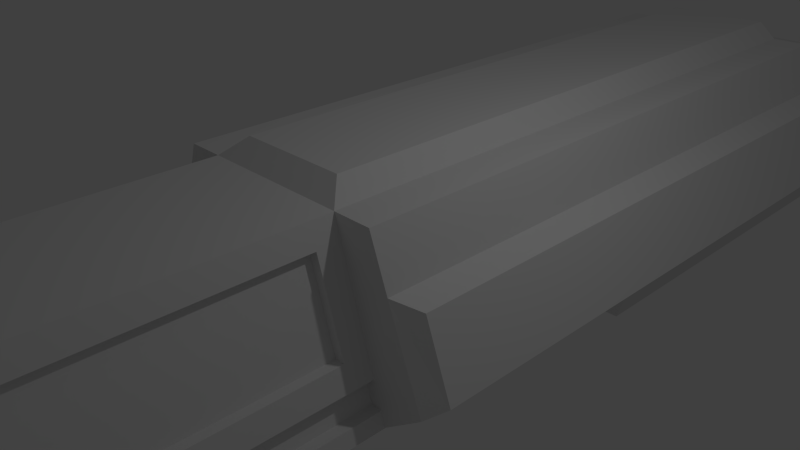 # Source: cargoship.blend  (saved by Blender 2.69.0; exported with 4.5.12 LTS)
import bpy
from mathutils import Matrix  # noqa: F401  (used for matrix-valued properties, if any)

bpy.ops.wm.read_factory_settings(use_empty=True)
scene = bpy.context.scene
scene.name = 'Scene'

# ---- collections
col_collection_1 = bpy.data.collections.new('Collection 1'); scene.collection.children.link(col_collection_1)

# ---- materials (node trees are filled in below, after node groups)
mat_ship = bpy.data.materials.new('Ship')
mat_ship.alpha_threshold = 0.0
mat_ship.use_transparent_shadow = False
mat_ship.roughness = 0.5
mat_ship.line_color = (0.0, 0.0, 0.0, 1.0)
mat_engine = bpy.data.materials.new('Engine')
mat_engine.alpha_threshold = 0.0
mat_engine.use_transparent_shadow = False
mat_engine.roughness = 0.5
mat_engine.line_color = (0.0, 0.0, 0.0, 1.0)

# ---- material node trees

# ---- world
world_world = bpy.data.worlds.new('World'); scene.world = world_world
world_world.color = (0.05088, 0.05088, 0.05088)
world_world.use_sun_shadow = False
world_world.sun_shadow_jitter_overblur = 0.0
world_world.cycles.sampling_method = 'MANUAL'
world_world.cycles.sample_map_resolution = 256

# ---- cameras
cam_camera = bpy.data.cameras.new('Camera')
cam_camera.clip_end = 100.0
cam_camera.lens = 35.0
cam_camera.sensor_width = 32.0
cam_camera.sensor_height = 18.0
cam_camera.ortho_scale = 7.314
cam_camera.dof.focus_distance = 0.0
cam_camera.dof.aperture_fstop = 128.0

# ---- lights
light_lamp = bpy.data.lights.new('Lamp', 'POINT')
light_lamp.transmission_factor = 0.0
light_lamp.cutoff_distance = 30.0
light_lamp.energy = 100.0
light_lamp.shadow_buffer_clip_start = 1.001
light_lamp.shadow_soft_size = 0.1
light_lamp.shadow_maximum_resolution = 0.006
light_lamp.use_absolute_resolution = True
light_lamp.cycles.use_multiple_importance_sampling = False

# ---- meshes
me_cube_001 = bpy.data.meshes.new('Cube.001')
me_cube_001.from_pydata([(1.553, 11.01, -0.7079), (-1.553, 11.01, -0.7079), (5.15e-05, 11.01, -0.9089), (5.112e-05, 11.01, 0.4608), (2.176, 11.01, -0.2539), (2.201, 11.01, -0.2355), (1.969, 11.01, 0.4074), (1.824, 11.01, 0.4608), (1.144, 11.01, -1.687), (5.15e-05, 11.01, -1.687), (1.297, 11.01, 0.4608), (-2.176, 11.01, -0.2539), (-2.201, 11.01, -0.2355), (-1.969, 11.01, 0.4074), (-1.824, 11.01, 0.4608), (-1.144, 11.01, -1.687), (-1.297, 11.01, 0.4608), (1.123, 11.32, -0.5973), (-1.123, 11.32, -0.5973), (3.893e-05, 11.32, -0.7427), (3.865e-05, 11.32, 0.2477), (1.573, 11.32, -0.269), (1.592, 11.32, -0.2557), (1.424, 11.32, 0.2091), (1.319, 11.32, 0.2477), (0.8275, 11.32, -1.305), (3.893e-05, 11.32, -1.305), (0.9379, 11.32, 0.2477), (-1.573, 11.32, -0.269), (-1.592, 11.32, -0.2557), (-1.424, 11.32, 0.2091), (-1.319, 11.32, 0.2477), (-0.8275, 11.32, -1.305), (-0.9379, 11.32, 0.2477)], [], [(2, 0, 10, 3), (5, 6, 7, 4), (2, 9, 8, 0), (4, 7, 10, 0), (2, 3, 16, 1), (12, 11, 14, 13), (2, 1, 15, 9), (11, 1, 16, 14), (19, 20, 27, 17), (22, 21, 24, 23), (19, 17, 25, 26), (21, 17, 27, 24), (19, 18, 33, 20), (29, 30, 31, 28), (19, 26, 32, 18), (28, 31, 33, 18), (7, 6, 23, 24), (16, 3, 20, 33), (5, 4, 21, 22), (9, 15, 32, 26), (12, 13, 30, 29), (4, 0, 17, 21), (3, 10, 27, 20), (8, 9, 26, 25), (14, 16, 33, 31), (6, 5, 22, 23), (15, 1, 18, 32), (13, 14, 31, 30), (11, 12, 29, 28), (10, 7, 24, 27), (0, 8, 25, 17), (1, 11, 28, 18)])
me_cube_001.polygons.foreach_set('use_smooth', [True] * 32)
me_cube_001.materials.append(mat_ship)
me_cube_001.materials.append(mat_engine)
me_cube_001.use_remesh_preserve_volume = False
me_cube_001.use_remesh_preserve_attributes = False
me_cube_001.use_mirror_vertex_groups = False
me_cube_001.update()
me_cube = bpy.data.meshes.new('Cube')
me_cube.from_pydata([(1.808, -1.467, -0.9089), (1.808, -11.47, -0.9089), (1.085, -1.467, 1.473), (1.085, -11.03, 1.473), (1.808, 9.062, -0.9089), (1.085, 8.226, 1.474), (2.575, -1.254, -0.3499), (1.627, -1.467, 1.473), (2.575, 9.062, -0.3499), (1.627, 8.226, 1.474), (2.213, -1.254, 0.6501), (2.213, 9.062, 0.6501), (1.88, -1.467, 0.7733), (1.88, 9.062, 0.7733), (0.803, -1.182, 1.718), (0.803, 8.226, 1.718), (1.747, -1.467, -0.7092), (1.639, -1.467, -0.3543), (1.747, -11.47, -0.7092), (1.639, -11.47, -0.3543), (1.808, 3.38, -0.9089), (1.085, 3.38, 1.473), (1.593, -1.467, -0.7092), (1.485, -1.467, -0.3543), (1.593, -11.32, -0.7092), (1.485, -11.32, -0.3543), (1.627, 3.38, 1.473), (2.575, 3.38, -0.3499), (2.213, 3.38, 0.6501), (1.88, 3.38, 0.7733), (0.803, 3.522, 1.718), (1.353, 9.062, -2.0), (1.353, 3.765, -2.0), (1.297, 9.062, 0.7733), (1.553, 11.01, -0.7079), (2.575, 11.01, -0.3499), (2.213, 11.01, 0.6501), (1.88, 11.01, 0.7733), (1.353, 11.01, -2.0), (1.297, 11.01, 0.7733), (1.371, -1.467, -1.336), (1.371, -11.31, -1.336), (2.36, -1.467, -0.5064), (2.36, 11.01, -0.5064), (2.36, 3.38, -0.5064), (2.36, 9.062, -0.5064), (1.602, 3.426, -1.041), (1.257, 3.718, -1.868), (1.602, 3.622, -1.041), (1.257, 3.914, -1.868), (1.452, -11.43, -0.2179), (0.9797, -11.06, 1.337), (1.452, -11.6, -0.2179), (0.9797, -11.22, 1.337), (1.544, -1.795, -0.03994), (1.18, -1.795, 1.159), (1.544, -11.05, -0.03994), (1.18, -10.77, 1.159), (1.409, -1.795, -0.03994), (1.045, -1.795, 1.159), (1.409, -11.05, -0.03994), (1.045, -10.77, 1.159), (-1.808, -1.467, -0.9089), (-1.808, -11.47, -0.9089), (-1.085, -1.467, 1.473), (-1.085, -11.03, 1.473), (-1.808, 9.062, -0.9089), (-1.085, 8.226, 1.474), (-2.575, -1.254, -0.3499), (-1.627, -1.467, 1.473), (-2.575, 9.062, -0.3499), (-1.627, 8.226, 1.474), (-2.213, -1.254, 0.6501), (-2.213, 9.062, 0.6501), (-1.88, -1.467, 0.7733), (-1.88, 9.062, 0.7733), (-0.803, -1.182, 1.718), (-0.803, 8.226, 1.718), (-1.747, -1.467, -0.7092), (-1.639, -1.467, -0.3543), (-1.747, -11.47, -0.7092), (-1.639, -11.47, -0.3543), (-1.808, 3.38, -0.9089), (-1.085, 3.38, 1.473), (-1.593, -1.467, -0.7092), (-1.485, -1.467, -0.3543), (-1.593, -11.32, -0.7092), (-1.485, -11.32, -0.3543), (-1.627, 3.38, 1.473), (-2.575, 3.38, -0.3499), (-2.213, 3.38, 0.6501), (-1.88, 3.38, 0.7733), (-0.803, 3.522, 1.718), (-1.353, 9.062, -2.0), (-1.353, 3.765, -2.0), (-1.297, 9.062, 0.7733), (-1.553, 11.01, -0.7079), (-2.575, 11.01, -0.3499), (-2.213, 11.01, 0.6501), (-1.88, 11.01, 0.7733), (-1.353, 11.01, -2.0), (-1.297, 11.01, 0.7733), (-1.371, -1.467, -1.336), (-1.371, -11.31, -1.336), (-2.36, -1.467, -0.5064), (-2.36, 11.01, -0.5064), (-2.36, 3.38, -0.5064), (-2.36, 9.062, -0.5064), (-3.876e-06, -11.47, -0.9089), (-3.014e-06, -1.467, -0.9089), (-4.307e-06, -11.06, 1.337), (-3.553e-06, -1.467, 1.473), (4.342e-05, 8.226, 1.474), (-3.553e-06, -1.182, 1.718), (4.342e-05, 8.226, 1.718), (-3.912e-06, -11.47, -0.7092), (-3.976e-06, -11.43, -0.2179), (2.047e-05, 3.38, -0.9089), (1.994e-05, 3.38, 1.473), (-3.912e-06, -11.32, -0.7092), (-3.976e-06, -11.32, -0.3543), (1.994e-05, 3.522, 1.718), (4.622e-05, 9.062, -2.0), (2.047e-05, 3.765, -2.0), (4.584e-05, 9.062, 0.7733), (5.15e-05, 11.01, -0.9089), (5.15e-05, 11.01, -2.0), (5.112e-05, 11.01, 0.4608), (-3.876e-06, -11.31, -1.336), (-3.014e-06, -1.467, -1.336), (2.047e-05, 3.426, -1.041), (-1.602, 3.426, -1.041), (2.047e-05, 3.718, -1.868), (-1.257, 3.718, -1.868), (2.047e-05, 3.622, -1.041), (-1.602, 3.622, -1.041), (2.047e-05, 3.914, -1.868), (-1.257, 3.914, -1.868), (-1.452, -11.43, -0.2179), (-0.9797, -11.06, 1.337), (-4.307e-06, -11.03, 1.473), (-3.976e-06, -11.47, -0.3543), (-4.307e-06, -11.22, 1.337), (-3.976e-06, -11.6, -0.2179), (-1.452, -11.6, -0.2179), (-0.9797, -11.22, 1.337), (-1.544, -1.795, -0.03994), (-1.18, -1.795, 1.159), (-1.544, -11.05, -0.03994), (-1.18, -10.77, 1.159), (-1.409, -1.795, -0.03994), (-1.045, -1.795, 1.159), (-1.409, -11.05, -0.03994), (-1.045, -10.77, 1.159), (2.176, 11.01, -0.2539), (2.201, 11.01, -0.2355), (1.969, 11.01, 0.4074), (1.824, 11.01, 0.4608), (1.144, 11.01, -1.687), (5.15e-05, 11.01, -1.687), (1.808, 11.01, -0.9089), (1.297, 11.01, 0.4608), (5.112e-05, 11.01, 0.7733), (-2.176, 11.01, -0.2539), (-2.201, 11.01, -0.2355), (-1.969, 11.01, 0.4074), (-1.824, 11.01, 0.4608), (-1.144, 11.01, -1.687), (-1.808, 11.01, -0.9089), (-1.297, 11.01, 0.4608)], [], [(2, 111, 140, 3), (56, 54, 58, 60), (21, 5, 15, 30), (0, 20, 44, 42), (20, 4, 45, 44), (28, 27, 8, 11), (21, 2, 7, 26), (10, 6, 27, 28), (2, 17, 16, 0, 42, 12, 7), (29, 28, 11, 13), (26, 29, 13, 9), (121, 30, 15, 114), (5, 112, 114, 15), (111, 2, 14, 113), (0, 16, 18, 1), (115, 18, 24, 119), (1, 18, 115, 108), (19, 141, 120, 25), (2, 21, 30, 14), (22, 23, 25, 24), (24, 25, 120, 119), (17, 19, 25, 23), (18, 16, 22, 24), (16, 17, 23, 22), (0, 109, 117, 20), (124, 33, 39, 162), (5, 21, 26, 9), (12, 10, 28, 29), (7, 12, 29, 26), (113, 14, 30, 121), (32, 123, 122, 31), (4, 20, 32, 31), (33, 13, 37, 39), (124, 112, 5, 33), (13, 33, 5, 9), (125, 127, 161, 34), (155, 154, 157, 156), (125, 34, 158, 159), (4, 31, 38, 160), (31, 122, 126, 38), (13, 11, 36, 37), (11, 8, 35, 36), (45, 4, 160, 43), (40, 41, 128, 129), (1, 108, 128, 41), (109, 0, 40, 129), (0, 1, 41, 40), (12, 42, 6, 10), (154, 34, 161, 157), (44, 45, 8, 27), (8, 45, 43, 35), (42, 44, 27, 6), (130, 46, 20, 117), (47, 132, 123, 32), (46, 47, 32, 20), (48, 134, 136, 49), (47, 46, 48, 49), (132, 47, 49, 136), (46, 130, 134, 48), (51, 50, 19, 3), (110, 51, 3, 140), (50, 116, 141, 19), (52, 53, 142, 143), (116, 50, 52, 143), (51, 110, 142, 53), (50, 51, 53, 52), (55, 54, 17, 2), (56, 57, 3, 19), (57, 55, 2, 3), (54, 56, 19, 17), (58, 59, 61, 60), (55, 57, 61, 59), (57, 56, 60, 61), (54, 55, 59, 58), (64, 65, 140, 111), (148, 152, 150, 146), (83, 92, 77, 67), (62, 104, 106, 82), (82, 106, 107, 66), (90, 73, 70, 89), (83, 88, 69, 64), (72, 90, 89, 68), (64, 69, 74, 104, 62, 78, 79), (91, 75, 73, 90), (88, 71, 75, 91), (121, 114, 77, 92), (67, 77, 114, 112), (111, 113, 76, 64), (62, 63, 80, 78), (115, 119, 86, 80), (63, 108, 115, 80), (81, 87, 120, 141), (64, 76, 92, 83), (84, 86, 87, 85), (86, 119, 120, 87), (79, 85, 87, 81), (80, 86, 84, 78), (78, 84, 85, 79), (62, 82, 117, 109), (124, 162, 101, 95), (67, 71, 88, 83), (74, 91, 90, 72), (69, 88, 91, 74), (113, 121, 92, 76), (94, 93, 122, 123), (66, 93, 94, 82), (95, 101, 99, 75), (124, 95, 67, 112), (75, 71, 67, 95), (125, 96, 169, 127), (164, 165, 166, 163), (125, 159, 167, 96), (66, 168, 100, 93), (93, 100, 126, 122), (75, 99, 98, 73), (73, 98, 97, 70), (107, 105, 168, 66), (102, 129, 128, 103), (63, 103, 128, 108), (109, 129, 102, 62), (62, 102, 103, 63), (74, 72, 68, 104), (163, 166, 169, 96), (106, 89, 70, 107), (70, 97, 105, 107), (104, 68, 89, 106), (118, 111, 113, 121), (112, 118, 121, 114), (130, 117, 82, 131), (133, 94, 123, 132), (131, 82, 94, 133), (135, 137, 136, 134), (133, 137, 135, 131), (132, 136, 137, 133), (131, 135, 134, 130), (139, 65, 81, 138), (110, 140, 65, 139), (138, 81, 141, 116), (144, 143, 142, 145), (116, 143, 144, 138), (139, 145, 142, 110), (138, 144, 145, 139), (147, 64, 79, 146), (148, 81, 65, 149), (149, 65, 64, 147), (146, 79, 81, 148), (150, 152, 153, 151), (147, 151, 153, 149), (149, 153, 152, 148), (146, 150, 151, 147), (154, 155, 35, 43), (155, 156, 36, 35), (156, 157, 37, 36), (159, 158, 38, 126), (158, 34, 160, 38), (161, 127, 162, 39), (157, 161, 39, 37), (34, 154, 43, 160), (164, 163, 105, 97), (165, 164, 97, 98), (166, 165, 98, 99), (167, 159, 126, 100), (96, 167, 100, 168), (127, 169, 101, 162), (169, 166, 99, 101), (163, 96, 168, 105)])
_uv = me_cube.uv_layers.new(name='UVMap')
_uv.uv.foreach_set('vector', [0.7361, 0.442, 0.5034, 0.442, 0.5034, 0.003816, 0.7361, 0.003816, 0.8053, 0.05463, 0.8053, 0.445, 0.7786, 0.445, 0.7786, 0.05463, 0.7361, 0.6641, 0.7361, 0.8863, 0.6786, 0.8896, 0.6786, 0.6709, 0.8402, 0.4674, 0.8402, 0.6627, 0.9543, 0.6629, 0.9543, 0.4635, 0.8402, 0.6627, 0.8402, 0.8918, 0.9543, 0.8967, 0.9543, 0.6629, 0.9552, 0.6636, 1.0, 0.663, 1.0, 0.8987, 0.9552, 0.9123, 0.7361, 0.6641, 0.7361, 0.442, 0.8525, 0.442, 0.8525, 0.6641, 0.9552, 0.4608, 1.0, 0.4708, 1.0, 0.663, 0.9552, 0.6636, 0.7361, 0.442, 0.8183, 0.462, 0.8324, 0.4655, 0.8402, 0.4674, 0.9543, 0.4635, 0.8898, 0.4502, 0.8525, 0.442, 0.8898, 0.6637, 0.9552, 0.6636, 0.9552, 0.9123, 0.8898, 0.914, 0.8525, 0.6641, 0.8898, 0.6637, 0.8898, 0.914, 0.8525, 0.8863, 0.5039, 0.6709, 0.6786, 0.6709, 0.6786, 0.8896, 0.5039, 0.8896, 0.7361, 0.8863, 0.5034, 0.8863, 0.5039, 0.8896, 0.6786, 0.8896, 0.5034, 0.442, 0.7361, 0.442, 0.6786, 0.4523, 0.5039, 0.4523, 0.8402, 0.4674, 0.8324, 0.4655, 0.8324, 0.05827, 0.8402, 0.06428, 0.4994, 0.05827, 0.8324, 0.05827, 0.803, 0.06429, 0.4994, 0.06429, 0.8402, 0.06428, 0.8324, 0.05827, 0.4994, 0.05827, 0.4991, 0.06428, 0.8183, 0.0473, 0.5, 0.0473, 0.5, 0.05343, 0.7883, 0.05343, 0.7361, 0.442, 0.7361, 0.6641, 0.6786, 0.6709, 0.6786, 0.4523, 0.803, 0.4655, 0.7883, 0.462, 0.7883, 0.05343, 0.803, 0.06429, 0.803, 0.06429, 0.7883, 0.05343, 0.5, 0.05343, 0.4994, 0.06429, 0.8183, 0.462, 0.8183, 0.0473, 0.7883, 0.05343, 0.7883, 0.462, 0.8324, 0.05827, 0.8324, 0.4655, 0.803, 0.4655, 0.803, 0.06429, 0.8324, 0.4655, 0.8183, 0.462, 0.7883, 0.462, 0.803, 0.4655, 0.8402, 0.4674, 0.4991, 0.4674, 0.4991, 0.6627, 0.8402, 0.6627, 0.502, 0.914, 0.7695, 0.914, 0.7695, 1.0, 0.502, 1.0, 0.7361, 0.8863, 0.7361, 0.6641, 0.8525, 0.6641, 0.8525, 0.8863, 0.8898, 0.4502, 0.9552, 0.4608, 0.9552, 0.6636, 0.8898, 0.6637, 0.8525, 0.442, 0.8898, 0.4502, 0.8898, 0.6637, 0.8525, 0.6641, 0.5039, 0.4523, 0.6786, 0.4523, 0.6786, 0.6709, 0.5039, 0.6709, 0.7393, 0.6769, 0.4975, 0.6769, 0.4975, 0.8792, 0.7393, 0.8792, 0.8402, 0.8918, 0.8402, 0.6627, 0.7393, 0.6769, 0.7393, 0.8792, 0.7695, 0.914, 0.8898, 0.914, 0.8898, 1.0, 0.7695, 1.0, 0.502, 0.914, 0.5034, 0.8863, 0.7361, 0.8863, 0.7695, 0.914, 0.8898, 0.914, 0.7695, 0.914, 0.7361, 0.8863, 0.8525, 0.8863, 0.4991, 0.9704, 0.5014, 0.9941, 0.7644, 0.9941, 0.7955, 0.9737, 0.9302, 0.9816, 0.9248, 0.9813, 0.8713, 0.9941, 0.8993, 0.9931, 0.4991, 0.9704, 0.7955, 0.9737, 0.7057, 0.9583, 0.4979, 0.9583, 0.8402, 0.8918, 0.7393, 0.8792, 0.7393, 0.9537, 0.8402, 0.9704, 0.7393, 0.8792, 0.4975, 0.8792, 0.4975, 0.9537, 0.7393, 0.9537, 0.8898, 0.914, 0.9552, 0.9123, 0.9552, 0.9976, 0.8898, 1.0, 0.9552, 0.9123, 1.0, 0.8987, 1.0, 0.9797, 0.9552, 0.9976, 0.9543, 0.8967, 0.8402, 0.8918, 0.8402, 0.9704, 0.9543, 0.977, 0.7516, 0.4713, 0.7516, 0.08274, 0.4984, 0.08274, 0.4984, 0.4713, 0.8402, 0.06428, 0.4991, 0.06428, 0.4984, 0.08274, 0.7516, 0.08274, 0.4991, 0.4674, 0.8402, 0.4674, 0.7516, 0.4713, 0.4984, 0.4713, 0.8402, 0.4674, 0.8402, 0.06428, 0.7516, 0.08274, 0.7516, 0.4713, 0.8898, 0.4502, 0.9543, 0.4635, 1.0, 0.4708, 0.9552, 0.4608, 0.9248, 0.9813, 0.7955, 0.9737, 0.7644, 0.9941, 0.8713, 0.9941, 0.9543, 0.6629, 0.9543, 0.8967, 1.0, 0.8987, 1.0, 0.663, 1.0, 0.8987, 0.9543, 0.8967, 0.9543, 0.977, 1.0, 0.9797, 0.9543, 0.4635, 0.9543, 0.6629, 1.0, 0.663, 1.0, 0.4708, 0.4989, 0.6645, 0.7993, 0.6645, 0.8402, 0.6627, 0.4991, 0.6627, 0.7239, 0.6752, 0.4977, 0.6752, 0.4975, 0.6769, 0.7393, 0.6769, 0.7993, 0.6645, 0.7239, 0.6752, 0.7393, 0.6769, 0.8402, 0.6627, 0.7993, 0.6724, 0.4989, 0.6724, 0.4977, 0.6828, 0.7239, 0.6828, 0.7239, 0.6752, 0.7993, 0.6645, 0.7993, 0.6724, 0.7239, 0.6828, 0.4977, 0.6752, 0.7239, 0.6752, 0.7239, 0.6828, 0.4977, 0.6828, 0.7993, 0.6645, 0.4989, 0.6645, 0.4989, 0.6724, 0.7993, 0.6724, 0.7117, 0.007374, 0.7841, 0.04434, 0.8183, 0.0473, 0.7361, 0.003816, 0.5031, 0.007374, 0.7117, 0.007374, 0.7361, 0.003816, 0.5034, 0.003816, 0.7841, 0.04434, 0.5002, 0.04434, 0.5, 0.0473, 0.8183, 0.0473, 0.7841, 0.03757, 0.7117, 0.0, 0.5031, 1.573e-07, 0.5002, 0.03757, 0.5002, 0.04434, 0.7841, 0.04434, 0.7841, 0.03757, 0.5002, 0.03757, 0.7117, 0.007374, 0.5031, 0.007374, 0.5031, 1.573e-07, 0.7117, 0.0, 0.7841, 0.04434, 0.7117, 0.007374, 0.7117, 0.0, 0.7841, 0.03757, 0.7514, 0.431, 0.8053, 0.445, 0.8183, 0.462, 0.7361, 0.442, 0.8053, 0.05463, 0.7514, 0.02711, 0.7361, 0.003816, 0.8183, 0.0473, 0.7514, 0.02711, 0.7514, 0.431, 0.7361, 0.442, 0.7361, 0.003816, 0.8053, 0.445, 0.8053, 0.05463, 0.8183, 0.0473, 0.8183, 0.462, 0.7786, 0.445, 0.723, 0.431, 0.723, 0.02711, 0.7786, 0.05463, 0.7514, 0.431, 0.7514, 0.02711, 0.723, 0.02711, 0.723, 0.431, 0.7514, 0.02711, 0.8053, 0.05463, 0.7786, 0.05463, 0.723, 0.02711, 0.8053, 0.445, 0.7514, 0.431, 0.723, 0.431, 0.7786, 0.445, 0.2707, 0.442, 0.2707, 0.003816, 0.5034, 0.003816, 0.5034, 0.442, 0.1958, 0.05463, 0.2224, 0.05463, 0.2224, 0.445, 0.1958, 0.445, 0.2706, 0.6641, 0.3291, 0.6709, 0.3291, 0.8896, 0.2706, 0.8863, 0.158, 0.4674, 0.04516, 0.4635, 0.04516, 0.6629, 0.158, 0.6627, 0.158, 0.6627, 0.04516, 0.6629, 0.04516, 0.8967, 0.158, 0.8918, 0.04836, 0.6636, 0.04836, 0.9123, 1.016e-06, 0.8987, 6.299e-06, 0.663, 0.2706, 0.6641, 0.1543, 0.6641, 0.1543, 0.442, 0.2707, 0.442, 0.04837, 0.4608, 0.04836, 0.6636, 6.299e-06, 0.663, 1.077e-05, 0.4708, 0.2707, 0.442, 0.1543, 0.442, 0.1142, 0.4502, 0.04516, 0.4635, 0.158, 0.4674, 0.1664, 0.4655, 0.1817, 0.462, 0.1142, 0.6637, 0.1142, 0.914, 0.04836, 0.9123, 0.04836, 0.6636, 0.1543, 0.6641, 0.1543, 0.8863, 0.1142, 0.914, 0.1142, 0.6637, 0.5039, 0.6709, 0.5039, 0.8896, 0.3291, 0.8896, 0.3291, 0.6709, 0.2706, 0.8863, 0.3291, 0.8896, 0.5039, 0.8896, 0.5034, 0.8863, 0.5034, 0.442, 0.5039, 0.4523, 0.3291, 0.4523, 0.2707, 0.442, 0.158, 0.4674, 0.158, 0.06428, 0.1664, 0.05827, 0.1664, 0.4655, 0.4994, 0.05827, 0.4994, 0.06429, 0.1958, 0.06429, 0.1664, 0.05827, 0.158, 0.06428, 0.4991, 0.06428, 0.4994, 0.05827, 0.1664, 0.05827, 0.1817, 0.0473, 0.2117, 0.05343, 0.5, 0.05343, 0.5, 0.0473, 0.2707, 0.442, 0.3291, 0.4523, 0.3291, 0.6709, 0.2706, 0.6641, 0.1958, 0.4655, 0.1958, 0.06429, 0.2117, 0.05343, 0.2117, 0.462, 0.1958, 0.06429, 0.4994, 0.06429, 0.5, 0.05343, 0.2117, 0.05343, 0.1817, 0.462, 0.2117, 0.462, 0.2117, 0.05343, 0.1817, 0.0473, 0.1664, 0.05827, 0.1958, 0.06429, 0.1958, 0.4655, 0.1664, 0.4655, 0.1664, 0.4655, 0.1958, 0.4655, 0.2117, 0.462, 0.1817, 0.462, 0.158, 0.4674, 0.158, 0.6627, 0.4991, 0.6627, 0.4991, 0.4674, 0.502, 0.914, 0.502, 1.0, 0.2344, 1.0, 0.2344, 0.914, 0.2706, 0.8863, 0.1543, 0.8863, 0.1543, 0.6641, 0.2706, 0.6641, 0.1142, 0.4502, 0.1142, 0.6637, 0.04836, 0.6636, 0.04837, 0.4608, 0.1543, 0.442, 0.1543, 0.6641, 0.1142, 0.6637, 0.1142, 0.4502, 0.5039, 0.4523, 0.5039, 0.6709, 0.3291, 0.6709, 0.3291, 0.4523, 0.2556, 0.6769, 0.2556, 0.8792, 0.4975, 0.8792, 0.4975, 0.6769, 0.158, 0.8918, 0.2556, 0.8792, 0.2556, 0.6769, 0.158, 0.6627, 0.2344, 0.914, 0.2344, 1.0, 0.1142, 1.0, 0.1142, 0.914, 0.502, 0.914, 0.2344, 0.914, 0.2706, 0.8863, 0.5034, 0.8863, 0.1142, 0.914, 0.1543, 0.8863, 0.2706, 0.8863, 0.2344, 0.914, 0.4991, 0.9704, 0.2034, 0.9737, 0.2384, 0.9941, 0.5014, 0.9941, 0.07018, 0.9816, 0.1033, 0.9931, 0.1316, 0.9941, 0.07549, 0.9813, 0.4991, 0.9704, 0.4979, 0.9583, 0.2901, 0.9583, 0.2034, 0.9737, 0.158, 0.8918, 0.158, 0.9704, 0.2556, 0.9537, 0.2556, 0.8792, 0.2556, 0.8792, 0.2556, 0.9537, 0.4975, 0.9537, 0.4975, 0.8792, 0.1142, 0.914, 0.1142, 1.0, 0.04836, 0.9976, 0.04836, 0.9123, 0.04836, 0.9123, 0.04836, 0.9976, 0.0, 0.9797, 1.016e-06, 0.8987, 0.04516, 0.8967, 0.04515, 0.977, 0.158, 0.9704, 0.158, 0.8918, 0.2453, 0.4713, 0.4984, 0.4713, 0.4984, 0.08274, 0.2453, 0.08274, 0.158, 0.06428, 0.2453, 0.08274, 0.4984, 0.08274, 0.4991, 0.06428, 0.4991, 0.4674, 0.4984, 0.4713, 0.2453, 0.4713, 0.158, 0.4674, 0.158, 0.4674, 0.2453, 0.4713, 0.2453, 0.08274, 0.158, 0.06428, 0.1142, 0.4502, 0.04837, 0.4608, 1.077e-05, 0.4708, 0.04516, 0.4635, 0.07549, 0.9813, 0.1316, 0.9941, 0.2384, 0.9941, 0.2034, 0.9737, 0.04516, 0.6629, 6.299e-06, 0.663, 1.016e-06, 0.8987, 0.04516, 0.8967, 1.016e-06, 0.8987, 0.0, 0.9797, 0.04515, 0.977, 0.04516, 0.8967, 0.04516, 0.4635, 1.077e-05, 0.4708, 6.299e-06, 0.663, 0.04516, 0.6629, 0.5034, 0.6641, 0.5034, 0.442, 0.5039, 0.4523, 0.5039, 0.6709, 0.5034, 0.8863, 0.5034, 0.6641, 0.5039, 0.6709, 0.5039, 0.8896, 0.4989, 0.6645, 0.4991, 0.6627, 0.158, 0.6627, 0.1985, 0.6645, 0.2714, 0.6752, 0.2556, 0.6769, 0.4975, 0.6769, 0.4977, 0.6752, 0.1985, 0.6645, 0.158, 0.6627, 0.2556, 0.6769, 0.2714, 0.6752, 0.1985, 0.6724, 0.2714, 0.6828, 0.4977, 0.6828, 0.4989, 0.6724, 0.2714, 0.6752, 0.2714, 0.6828, 0.1985, 0.6724, 0.1985, 0.6645, 0.4977, 0.6752, 0.4977, 0.6828, 0.2714, 0.6828, 0.2714, 0.6752, 0.1985, 0.6645, 0.1985, 0.6724, 0.4989, 0.6724, 0.4989, 0.6645, 0.2945, 0.007374, 0.2707, 0.003816, 0.1817, 0.0473, 0.2164, 0.04434, 0.5031, 0.007374, 0.5034, 0.003816, 0.2707, 0.003816, 0.2945, 0.007374, 0.2164, 0.04434, 0.1817, 0.0473, 0.5, 0.0473, 0.5002, 0.04434, 0.2164, 0.03757, 0.5002, 0.03757, 0.5031, 1.573e-07, 0.2945, 0.0, 0.5002, 0.04434, 0.5002, 0.03757, 0.2164, 0.03757, 0.2164, 0.04434, 0.2945, 0.007374, 0.2945, 0.0, 0.5031, 1.573e-07, 0.5031, 0.007374, 0.2164, 0.04434, 0.2164, 0.03757, 0.2945, 0.0, 0.2945, 0.007374, 0.254, 0.431, 0.2707, 0.442, 0.1817, 0.462, 0.1958, 0.445, 0.1958, 0.05463, 0.1817, 0.0473, 0.2707, 0.003816, 0.254, 0.02711, 0.254, 0.02711, 0.2707, 0.003816, 0.2707, 0.442, 0.254, 0.431, 0.1958, 0.445, 0.1817, 0.462, 0.1817, 0.0473, 0.1958, 0.05463, 0.2224, 0.445, 0.2224, 0.05463, 0.2825, 0.02711, 0.2825, 0.431, 0.254, 0.431, 0.2825, 0.431, 0.2825, 0.02711, 0.254, 0.02711, 0.254, 0.02711, 0.2825, 0.02711, 0.2224, 0.05463, 0.1958, 0.05463, 0.1958, 0.445, 0.2224, 0.445, 0.2825, 0.431, 0.254, 0.431, 0.9248, 0.9813, 0.9302, 0.9816, 1.0, 0.9797, 0.9543, 0.977, 0.9302, 0.9816, 0.8993, 0.9931, 0.9552, 0.9976, 1.0, 0.9797, 0.8993, 0.9931, 0.8713, 0.9941, 0.8898, 1.0, 0.9552, 0.9976, 0.4979, 0.9583, 0.7057, 0.9583, 0.7393, 0.9537, 0.4975, 0.9537, 0.7057, 0.9583, 0.7955, 0.9737, 0.8402, 0.9704, 0.7393, 0.9537, 0.7644, 0.9941, 0.5014, 0.9941, 0.502, 1.0, 0.7695, 1.0, 0.8713, 0.9941, 0.7644, 0.9941, 0.7695, 1.0, 0.8898, 1.0, 0.7955, 0.9737, 0.9248, 0.9813, 0.9543, 0.977, 0.8402, 0.9704, 0.07018, 0.9816, 0.07549, 0.9813, 0.04515, 0.977, 0.0, 0.9797, 0.1033, 0.9931, 0.07018, 0.9816, 0.0, 0.9797, 0.04836, 0.9976, 0.1316, 0.9941, 0.1033, 0.9931, 0.04836, 0.9976, 0.1142, 1.0, 0.2901, 0.9583, 0.4979, 0.9583, 0.4975, 0.9537, 0.2556, 0.9537, 0.2034, 0.9737, 0.2901, 0.9583, 0.2556, 0.9537, 0.158, 0.9704, 0.5014, 0.9941, 0.2384, 0.9941, 0.2344, 1.0, 0.502, 1.0, 0.2384, 0.9941, 0.1316, 0.9941, 0.1142, 1.0, 0.2344, 1.0, 0.07549, 0.9813, 0.2034, 0.9737, 0.158, 0.9704, 0.04515, 0.977])
me_cube.materials.append(mat_ship)
me_cube.materials.append(mat_engine)
me_cube.use_remesh_preserve_volume = False
me_cube.use_remesh_preserve_attributes = False
me_cube.use_mirror_vertex_groups = False
me_cube.update()

# ---- objects
ob_engine = bpy.data.objects.new('Engine', me_cube_001)
ob_ship = bpy.data.objects.new('Ship', me_cube)
ob_lamp = bpy.data.objects.new('Lamp', light_lamp)
ob_camera = bpy.data.objects.new('Camera', cam_camera)

# ---- transforms, parenting, visibility, modifiers, constraints
ob_engine.location = (0.0, 0.0, 0.0)
ob_engine.lock_rotations_4d = False
ob_engine.empty_display_type = 'ARROWS'
ob_engine.lineart.crease_threshold = 0.0
ob_ship.location = (0.0, 0.0, 0.0)
ob_ship.lock_rotations_4d = False
ob_ship.empty_display_type = 'ARROWS'
ob_ship.lineart.crease_threshold = 0.0
ob_lamp.location = (4.076, 1.005, 5.904)
ob_lamp.rotation_euler = (0.6503, 0.05522, 1.866)
ob_lamp.lock_rotations_4d = False
ob_lamp.empty_display_type = 'ARROWS'
ob_lamp.color = (0.0, 0.0, 0.0, 0.0)
ob_lamp.lineart.crease_threshold = 0.0
ob_camera.location = (7.481, -6.508, 5.344)
ob_camera.rotation_euler = (1.109, 0.01082, 0.8149)
ob_camera.lock_rotations_4d = False
ob_camera.empty_display_type = 'ARROWS'
ob_camera.color = (0.0, 0.0, 0.0, 0.0)
ob_camera.display_type = 'WIRE'
ob_camera.lineart.crease_threshold = 0.0

# ---- collection membership
col_collection_1.objects.link(ob_engine)
col_collection_1.objects.link(ob_ship)
col_collection_1.objects.link(ob_lamp)
col_collection_1.objects.link(ob_camera)

# ---- scene / render settings (as saved in the file)
scene.camera = ob_camera
scene.frame_start = 1; scene.frame_end = 250; scene.frame_set(1)
scene.render.engine = 'BLENDER_EEVEE_NEXT'
scene.render.image_settings.compression = 90
scene.render.resolution_percentage = 50
scene.render.dither_intensity = 0.0
scene.cycles.use_denoising = False
scene.cycles.samples = 10
scene.cycles.sampling_pattern = 'TABULATED_SOBOL'
scene.cycles.light_sampling_threshold = 0.0
scene.cycles.use_adaptive_sampling = False
scene.cycles.use_light_tree = False
scene.cycles.blur_glossy = 0.0
scene.cycles.volume_bounces = 1
scene.cycles.pixel_filter_type = 'GAUSSIAN'
scene.cycles.sample_clamp_indirect = 0.0
scene.view_settings.view_transform = 'Standard'
bpy.context.view_layer.update()
